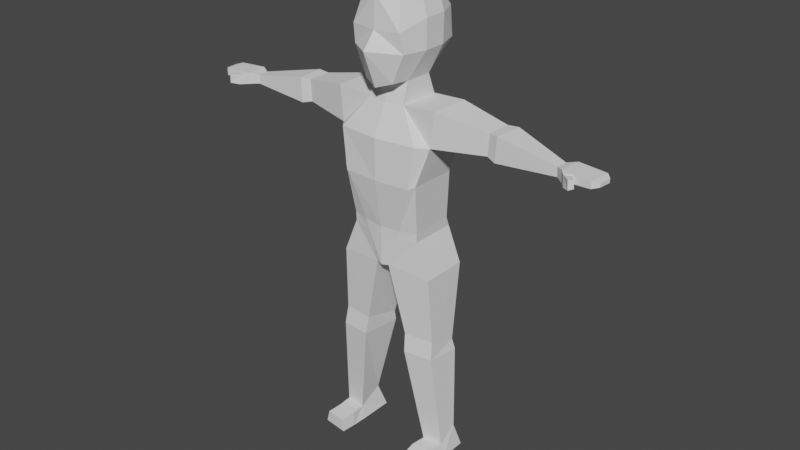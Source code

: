 # Source: CHARACTER.blend  (saved by Blender 2.93.20; exported with 4.5.12 LTS)
import bpy
from mathutils import Matrix  # noqa: F401  (used for matrix-valued properties, if any)

bpy.ops.wm.read_factory_settings(use_empty=True)
scene = bpy.context.scene
scene.name = 'Scene'

# ---- collections
col_reference = bpy.data.collections.new('reference'); scene.collection.children.link(col_reference)
col_character = bpy.data.collections.new('character'); scene.collection.children.link(col_character)

# ---- world
world_world = bpy.data.worlds.new('World'); scene.world = world_world
world_world.use_nodes = True; world_world.node_tree.nodes.clear()
_N = world_world.node_tree.nodes; _L = world_world.node_tree.links
n0 = _N.new('ShaderNodeOutputWorld'); n0.name = 'World Output'; n0.location = (300, 300)
n1 = _N.new('ShaderNodeBackground'); n1.name = 'Background'; n1.location = (10, 300)
n1.inputs[0].default_value = (0.05088, 0.05088, 0.05088, 1.0)
_L.new(n1.outputs[0], n0.inputs[0])
n0.is_active_output = True
world_world.color = (0.05088, 0.05088, 0.05088)
world_world.use_sun_shadow = False
world_world.sun_shadow_jitter_overblur = 0.0

# ---- meshes
me_cube_002 = bpy.data.meshes.new('Cube.002')
me_cube_002.from_pydata([(0.3921, -0.9159, -1.186), (0.5111, -0.7748, 1.023), (0.364, 0.6666, -1.046), (0.4289, 0.6607, 0.9027), (0.0, 0.7693, -1.097), (0.0, 0.843, 0.9166), (0.0, -1.063, -1.323), (0.0, -1.051, 1.059), (0.6277, 0.8724, 0.4275), (0.6668, 0.8959, -0.3797), (0.6666, -1.002, 0.1717), (0.7058, -0.9159, -0.3797), (0.0, -1.081, 0.1424), (0.0, -1.441, -0.3065), (0.0, 1.055, 0.2174), (0.0, 1.078, -0.3714), (0.503, -0.5098, -1.185), (0.5279, 0.22, -1.185), (0.6906, 0.2978, 1.074), (0.6906, -0.3061, 1.074), (0.0, 0.2978, 1.205), (0.0, -0.3061, 1.205), (0.0, 0.2161, -1.187), (0.0, -0.5762, -1.265), (0.8691, 0.2978, -0.3797), (0.8691, -0.3061, -0.3797), (0.8841, 0.2978, 0.4329), (0.8841, -0.3061, 0.4329), (0.5015, -0.667, -1.778), (0.5263, 0.4386, -1.778), (0.0, 0.4347, -1.833), (0.0, -0.7333, -1.806), (1.087, -0.9845, -2.639), (1.111, 0.6639, -2.554), (0.0, 0.6601, -2.566), (0.0, -1.107, -2.645), (1.417, -0.6894, -1.699), (1.441, 0.3726, -1.704), (1.314, -0.7036, -2.689), (1.339, 0.3584, -2.694), (0.4413, -0.8335, -5.446), (0.4392, 0.7008, -5.456), (0.0, 0.697, -5.485), (0.0, -0.8875, -5.469), (0.9508, -0.7133, -5.429), (0.9487, 0.5449, -5.439), (1.072, -0.9214, -3.728), (1.081, 0.3554, -3.749), (0.9355, 0.5114, -3.827), (0.0, 0.5076, -3.839), (0.9272, -1.042, -3.807), (0.0, -1.096, -3.813), (4.485, -0.4069, -2.284), (4.516, -0.111, -2.284), (4.501, -0.4121, -2.54), (4.531, -0.1163, -2.54), (2.668, -0.3724, -2.6), (2.708, -0.3637, -1.991), (2.683, 0.2809, -2.603), (2.723, 0.2896, -1.993), (2.92, -0.4583, -2.666), (2.984, 0.29, -2.668), (3.022, 0.2977, -1.968), (2.958, -0.4506, -1.965), (4.696, -0.5691, -2.236), (4.746, 0.01111, -2.236), (4.715, -0.5798, -2.555), (4.765, 0.0004068, -2.555), (4.958, -0.5917, -2.246), (5.008, -0.01146, -2.246), (5.001, -0.6024, -2.48), (5.05, -0.02217, -2.48), (5.438, -0.6186, -2.265), (5.488, -0.03836, -2.271), (5.439, -0.6293, -2.451), (5.488, -0.04907, -2.457), (4.828, -0.7155, -2.269), (4.868, -0.7662, -2.549), (4.99, -0.6165, -2.278), (5.029, -0.6672, -2.5), (5.042, -0.8949, -2.248), (5.06, -0.893, -2.511), (5.132, -0.8171, -2.255), (5.161, -0.8145, -2.47), (5.591, -0.5097, -2.305), (5.62, -0.1761, -2.308), (5.591, -0.5158, -2.411), (5.62, -0.1823, -2.415), (0.1781, -0.834, -6.325), (0.1752, 0.7003, -6.335), (0.0, 0.6965, -6.362), (0.0, -0.888, -6.346), (1.324, -0.7138, -6.425), (1.321, 0.5444, -6.436), (1.073, -0.5023, -11.76), (1.072, 0.1634, -11.41), (1.603, -0.4425, -11.75), (1.602, 0.08581, -11.41), (1.386, 0.2107, -8.662), (0.6019, 0.3256, -8.663), (1.389, -0.6188, -8.354), (0.604, -0.7071, -8.347), (1.459, 0.2458, -8.961), (1.426, -0.6959, -8.873), (0.6026, 0.3712, -8.963), (0.64, -0.7844, -8.866), (0.9614, -0.7123, -5.164), (0.5168, 0.5924, -5.193), (0.5173, -0.8325, -5.193), (0.0, -0.8864, -5.213), (0.9609, 0.4364, -5.164), (0.0, 0.5885, -5.219), (0.9774, -0.5079, -12.14), (0.9754, 0.4014, -12.14), (1.701, -0.4262, -12.14), (1.699, 0.2954, -12.14), (1.08, -1.296, -11.77), (1.614, -1.237, -11.77), (1.048, -1.302, -12.16), (1.714, -1.22, -12.15), (1.569, -0.8395, -11.74), (1.669, -0.8233, -12.15), (1.003, -0.905, -12.15), (1.035, -0.8993, -11.74)], [], [(14, 5, 3, 8), (27, 19, 1, 10), (23, 16, 0, 6), (10, 1, 7, 12), (19, 21, 7, 1), (0, 11, 13, 6), (11, 10, 12, 13), (16, 25, 11, 0), (25, 27, 10, 11), (4, 15, 9, 2), (15, 14, 8, 9), (9, 8, 26, 24), (24, 26, 27, 25), (2, 9, 24, 17), (17, 24, 25, 16), (3, 5, 20, 18), (18, 20, 21, 19), (4, 2, 17, 22), (22, 17, 29, 30), (8, 3, 18, 26), (26, 18, 19, 27), (30, 29, 33, 34), (17, 16, 28, 29), (16, 23, 31, 28), (111, 107, 41, 42), (28, 32, 38, 36), (28, 31, 35, 32), (63, 60, 54, 52), (29, 28, 36, 37), (33, 29, 37, 39), (110, 106, 44, 45), (45, 44, 92, 93), (41, 45, 93, 89), (106, 108, 40, 44), (107, 110, 45, 41), (108, 109, 43, 40), (32, 35, 51, 50), (33, 39, 47, 48), (38, 32, 50, 46), (39, 38, 46, 47), (34, 33, 48, 49), (55, 53, 65, 67), (60, 61, 55, 54), (61, 62, 53, 55), (62, 63, 52, 53), (37, 36, 57, 59), (39, 37, 59, 58), (38, 39, 58, 56), (36, 38, 56, 57), (59, 57, 63, 62), (58, 59, 62, 61), (56, 58, 61, 60), (57, 56, 60, 63), (67, 65, 69, 71), (53, 52, 64, 65), (52, 54, 66, 64), (54, 55, 67, 66), (68, 70, 74, 72), (65, 64, 68, 69), (66, 70, 79, 77), (66, 67, 71, 70), (75, 73, 85, 87), (70, 71, 75, 74), (71, 69, 73, 75), (69, 68, 72, 73), (78, 76, 80, 82), (70, 68, 78, 79), (64, 66, 77, 76), (68, 64, 76, 78), (80, 81, 83, 82), (76, 77, 81, 80), (77, 79, 83, 81), (79, 78, 82, 83), (85, 84, 86, 87), (73, 72, 84, 85), (72, 74, 86, 84), (74, 75, 87, 86), (90, 89, 88, 91), (104, 102, 97, 95), (42, 41, 89, 90), (44, 40, 88, 92), (40, 43, 91, 88), (94, 95, 113, 112), (102, 103, 96, 97), (105, 104, 95, 94), (103, 105, 94, 96), (92, 88, 101, 100), (88, 89, 99, 101), (93, 92, 100, 98), (89, 93, 98, 99), (100, 101, 105, 103), (101, 99, 104, 105), (98, 100, 103, 102), (99, 98, 102, 104), (50, 51, 109, 108), (48, 47, 110, 107), (46, 50, 108, 106), (47, 46, 106, 110), (49, 48, 107, 111), (112, 113, 115, 114), (95, 97, 115, 113), (97, 96, 114, 115), (121, 120, 117, 119), (117, 116, 118, 119), (123, 122, 118, 116), (122, 121, 119, 118), (120, 123, 116, 117), (96, 94, 123, 120), (112, 114, 121, 122), (94, 112, 122, 123), (114, 96, 120, 121)])
_uv = me_cube_002.uv_layers.new(name='UVMap')
_uv.uv.foreach_set('vector', [0.5237, 0.375, 0.625, 0.375, 0.625, 0.5, 0.5237, 0.5, 0.5237, 0.6667, 0.625, 0.6667, 0.625, 0.75, 0.5237, 0.75, 0.25, 0.6667, 0.375, 0.6667, 0.375, 0.75, 0.25, 0.75, 0.5237, 0.75, 0.625, 0.75, 0.625, 0.875, 0.5237, 0.875, 0.625, 0.6667, 0.75, 0.6667, 0.75, 0.75, 0.625, 0.75, 0.375, 0.75, 0.4583, 0.75, 0.4583, 0.875, 0.375, 0.875, 0.4583, 0.75, 0.5237, 0.75, 0.5237, 0.875, 0.4583, 0.875, 0.375, 0.6667, 0.4583, 0.6667, 0.4583, 0.75, 0.375, 0.75, 0.4583, 0.6667, 0.5237, 0.6667, 0.5237, 0.75, 0.4583, 0.75, 0.375, 0.375, 0.4583, 0.375, 0.4583, 0.5, 0.375, 0.5, 0.4583, 0.375, 0.5237, 0.375, 0.5237, 0.5, 0.4583, 0.5, 0.4583, 0.5, 0.5237, 0.5, 0.5237, 0.5833, 0.4583, 0.5833, 0.4583, 0.5833, 0.5237, 0.5833, 0.5237, 0.6667, 0.4583, 0.6667, 0.375, 0.5, 0.4583, 0.5, 0.4583, 0.5833, 0.375, 0.5833, 0.375, 0.5833, 0.4583, 0.5833, 0.4583, 0.6667, 0.375, 0.6667, 0.625, 0.5, 0.75, 0.5, 0.75, 0.5833, 0.625, 0.5833, 0.625, 0.5833, 0.75, 0.5833, 0.75, 0.6667, 0.625, 0.6667, 0.25, 0.5, 0.375, 0.5, 0.375, 0.5833, 0.25, 0.5833, 0.25, 0.5833, 0.375, 0.5833, 0.375, 0.5833, 0.25, 0.5833, 0.5237, 0.5, 0.625, 0.5, 0.625, 0.5833, 0.5237, 0.5833, 0.5237, 0.5833, 0.625, 0.5833, 0.625, 0.6667, 0.5237, 0.6667, 0.25, 0.5833, 0.375, 0.5833, 0.375, 0.5833, 0.25, 0.5833, 0.375, 0.5833, 0.375, 0.6667, 0.375, 0.6667, 0.375, 0.5833, 0.375, 0.6667, 0.25, 0.6667, 0.25, 0.6667, 0.375, 0.6667, 0.25, 0.5833, 0.375, 0.5833, 0.375, 0.5833, 0.25, 0.5833, 0.375, 0.6667, 0.375, 0.6667, 0.375, 0.6667, 0.375, 0.6667, 0.375, 0.6667, 0.25, 0.6667, 0.25, 0.6667, 0.375, 0.6667, 0.375, 0.6667, 0.375, 0.6667, 0.375, 0.6667, 0.375, 0.6667, 0.375, 0.5833, 0.375, 0.6667, 0.375, 0.6667, 0.375, 0.5833, 0.375, 0.5833, 0.375, 0.5833, 0.375, 0.5833, 0.375, 0.5833, 0.375, 0.5833, 0.375, 0.6667, 0.375, 0.6667, 0.375, 0.5833, 0.375, 0.5833, 0.375, 0.6667, 0.375, 0.6667, 0.375, 0.5833, 0.375, 0.5833, 0.375, 0.5833, 0.375, 0.5833, 0.375, 0.5833, 0.375, 0.6667, 0.375, 0.6667, 0.375, 0.6667, 0.375, 0.6667, 0.375, 0.5833, 0.375, 0.5833, 0.375, 0.5833, 0.375, 0.5833, 0.375, 0.6667, 0.25, 0.6667, 0.25, 0.6667, 0.375, 0.6667, 0.375, 0.6667, 0.25, 0.6667, 0.25, 0.6667, 0.375, 0.6667, 0.375, 0.5833, 0.375, 0.5833, 0.375, 0.5833, 0.375, 0.5833, 0.375, 0.6667, 0.375, 0.6667, 0.375, 0.6667, 0.375, 0.6667, 0.375, 0.5833, 0.375, 0.6667, 0.375, 0.6667, 0.375, 0.5833, 0.25, 0.5833, 0.375, 0.5833, 0.375, 0.5833, 0.25, 0.5833, 0.375, 0.5833, 0.375, 0.5833, 0.375, 0.5833, 0.375, 0.5833, 0.375, 0.6667, 0.375, 0.5833, 0.375, 0.5833, 0.375, 0.6667, 0.375, 0.5833, 0.375, 0.5833, 0.375, 0.5833, 0.375, 0.5833, 0.375, 0.5833, 0.375, 0.6667, 0.375, 0.6667, 0.375, 0.5833, 0.375, 0.5833, 0.375, 0.6667, 0.375, 0.6667, 0.375, 0.5833, 0.375, 0.5833, 0.375, 0.5833, 0.375, 0.5833, 0.375, 0.5833, 0.375, 0.6667, 0.375, 0.5833, 0.375, 0.5833, 0.375, 0.6667, 0.375, 0.6667, 0.375, 0.6667, 0.375, 0.6667, 0.375, 0.6667, 0.375, 0.5833, 0.375, 0.6667, 0.375, 0.6667, 0.375, 0.5833, 0.375, 0.5833, 0.375, 0.5833, 0.375, 0.5833, 0.375, 0.5833, 0.375, 0.6667, 0.375, 0.5833, 0.375, 0.5833, 0.375, 0.6667, 0.375, 0.6667, 0.375, 0.6667, 0.375, 0.6667, 0.375, 0.6667, 0.375, 0.5833, 0.375, 0.5833, 0.375, 0.5833, 0.375, 0.5833, 0.375, 0.5833, 0.375, 0.6667, 0.375, 0.6667, 0.375, 0.5833, 0.375, 0.6667, 0.375, 0.6667, 0.375, 0.6667, 0.375, 0.6667, 0.375, 0.6667, 0.375, 0.5833, 0.375, 0.5833, 0.375, 0.6667, 0.375, 0.6667, 0.375, 0.6667, 0.375, 0.6667, 0.375, 0.6667, 0.375, 0.5833, 0.375, 0.6667, 0.375, 0.6667, 0.375, 0.5833, 0.375, 0.6667, 0.375, 0.6667, 0.375, 0.6667, 0.375, 0.6667, 0.375, 0.6667, 0.375, 0.5833, 0.375, 0.5833, 0.375, 0.6667, 0.375, 0.5833, 0.375, 0.5833, 0.375, 0.5833, 0.375, 0.5833, 0.375, 0.6667, 0.375, 0.5833, 0.375, 0.5833, 0.375, 0.6667, 0.375, 0.5833, 0.375, 0.5833, 0.375, 0.5833, 0.375, 0.5833, 0.375, 0.5833, 0.375, 0.6667, 0.375, 0.6667, 0.375, 0.5833, 0.375, 0.6667, 0.375, 0.6667, 0.375, 0.6667, 0.375, 0.6667, 0.375, 0.6667, 0.375, 0.6667, 0.375, 0.6667, 0.375, 0.6667, 0.375, 0.6667, 0.375, 0.6667, 0.375, 0.6667, 0.375, 0.6667, 0.375, 0.6667, 0.375, 0.6667, 0.375, 0.6667, 0.375, 0.6667, 0.375, 0.6667, 0.375, 0.6667, 0.375, 0.6667, 0.375, 0.6667, 0.375, 0.6667, 0.375, 0.6667, 0.375, 0.6667, 0.375, 0.6667, 0.375, 0.6667, 0.375, 0.6667, 0.375, 0.6667, 0.375, 0.6667, 0.375, 0.6667, 0.375, 0.6667, 0.375, 0.6667, 0.375, 0.6667, 0.375, 0.5833, 0.375, 0.6667, 0.375, 0.6667, 0.375, 0.5833, 0.375, 0.5833, 0.375, 0.6667, 0.375, 0.6667, 0.375, 0.5833, 0.375, 0.6667, 0.375, 0.6667, 0.375, 0.6667, 0.375, 0.6667, 0.375, 0.6667, 0.375, 0.5833, 0.375, 0.5833, 0.375, 0.6667, 0.25, 0.5833, 0.375, 0.5833, 0.375, 0.6667, 0.25, 0.6667, 0.375, 0.5833, 0.375, 0.5833, 0.375, 0.5833, 0.375, 0.5833, 0.25, 0.5833, 0.375, 0.5833, 0.375, 0.5833, 0.25, 0.5833, 0.375, 0.6667, 0.375, 0.6667, 0.375, 0.6667, 0.375, 0.6667, 0.375, 0.6667, 0.25, 0.6667, 0.25, 0.6667, 0.375, 0.6667, 0.375, 0.6667, 0.375, 0.5833, 0.375, 0.5833, 0.375, 0.6667, 0.375, 0.5833, 0.375, 0.6667, 0.375, 0.6667, 0.375, 0.5833, 0.375, 0.6667, 0.375, 0.5833, 0.375, 0.5833, 0.375, 0.6667, 0.375, 0.6667, 0.375, 0.6667, 0.375, 0.6667, 0.375, 0.6667, 0.375, 0.6667, 0.375, 0.6667, 0.375, 0.6667, 0.375, 0.6667, 0.375, 0.6667, 0.375, 0.5833, 0.375, 0.5833, 0.375, 0.6667, 0.375, 0.5833, 0.375, 0.6667, 0.375, 0.6667, 0.375, 0.5833, 0.375, 0.5833, 0.375, 0.5833, 0.375, 0.5833, 0.375, 0.5833, 0.375, 0.6667, 0.375, 0.6667, 0.375, 0.6667, 0.375, 0.6667, 0.375, 0.6667, 0.375, 0.5833, 0.375, 0.5833, 0.375, 0.6667, 0.375, 0.5833, 0.375, 0.6667, 0.375, 0.6667, 0.375, 0.5833, 0.375, 0.5833, 0.375, 0.5833, 0.375, 0.5833, 0.375, 0.5833, 0.375, 0.6667, 0.25, 0.6667, 0.25, 0.6667, 0.375, 0.6667, 0.375, 0.5833, 0.375, 0.5833, 0.375, 0.5833, 0.375, 0.5833, 0.375, 0.6667, 0.375, 0.6667, 0.375, 0.6667, 0.375, 0.6667, 0.375, 0.5833, 0.375, 0.6667, 0.375, 0.6667, 0.375, 0.5833, 0.25, 0.5833, 0.375, 0.5833, 0.375, 0.5833, 0.25, 0.5833, 0.375, 0.6667, 0.375, 0.5833, 0.375, 0.5833, 0.375, 0.6667, 0.375, 0.5833, 0.375, 0.5833, 0.375, 0.5833, 0.375, 0.5833, 0.375, 0.5833, 0.375, 0.6667, 0.375, 0.6667, 0.375, 0.5833, 0.375, 0.6667, 0.375, 0.6667, 0.375, 0.6667, 0.375, 0.6667, 0.375, 0.6667, 0.375, 0.6667, 0.375, 0.6667, 0.375, 0.6667, 0.375, 0.6667, 0.375, 0.6667, 0.375, 0.6667, 0.375, 0.6667, 0.375, 0.6667, 0.375, 0.6667, 0.375, 0.6667, 0.375, 0.6667, 0.375, 0.6667, 0.375, 0.6667, 0.375, 0.6667, 0.375, 0.6667, 0.375, 0.6667, 0.375, 0.6667, 0.375, 0.6667, 0.375, 0.6667, 0.375, 0.6667, 0.375, 0.6667, 0.375, 0.6667, 0.375, 0.6667, 0.375, 0.6667, 0.375, 0.6667, 0.375, 0.6667, 0.375, 0.6667, 0.375, 0.6667, 0.375, 0.6667, 0.375, 0.6667, 0.375, 0.6667])
me_cube_002.use_remesh_fix_poles = True
me_cube_002.use_remesh_preserve_attributes = False
me_cube_002.update()

# ---- objects
ob_cube = bpy.data.objects.new('Cube', me_cube_002)

# ---- transforms, parenting, visibility, modifiers, constraints
ob_cube.location = (0.0, 0.0, 13.82)
ob_cube.scale = (1.0, 1.0, 0.9206)
_m = ob_cube.modifiers.new('Mirror', 'MIRROR')
_m.use_clip = True

# ---- collection membership
col_character.objects.link(ob_cube)

# ---- scene / render settings (as saved in the file)
scene.frame_start = 1; scene.frame_end = 250; scene.frame_set(24)
scene.render.engine = 'BLENDER_EEVEE_NEXT'
scene.cycles.use_denoising = False
scene.cycles.samples = 128
scene.cycles.sampling_pattern = 'TABULATED_SOBOL'
scene.cycles.use_adaptive_sampling = False
scene.cycles.use_light_tree = False
scene.view_settings.view_transform = 'Filmic'
bpy.context.view_layer.update()

# ---- added for rendering (the .blend has no active camera and no usable light): camera, sun
cam_auto = bpy.data.cameras.new('AutoCamera')
cam_auto.lens = 50.0
cam_auto.sensor_width = 36.0
cam_auto.clip_end = 1000.0
ob_auto_camera = bpy.data.objects.new('AutoCamera', cam_auto)
scene.collection.objects.link(ob_auto_camera)
ob_auto_camera.location = (15.5917, -18.8913, 21.2544)
ob_auto_camera.rotation_euler = (1.09748, -7.21219e-08, 0.694738)
scene.camera = ob_auto_camera
light_auto_sun = bpy.data.lights.new('AutoSun', 'SUN')
light_auto_sun.energy = 3.0
light_auto_sun.angle = 0.0523599
ob_auto_sun = bpy.data.objects.new('AutoSun', light_auto_sun)
scene.collection.objects.link(ob_auto_sun)
ob_auto_sun.rotation_euler = (0.872665, 0.174533, 0.523599)
bpy.context.view_layer.update()
